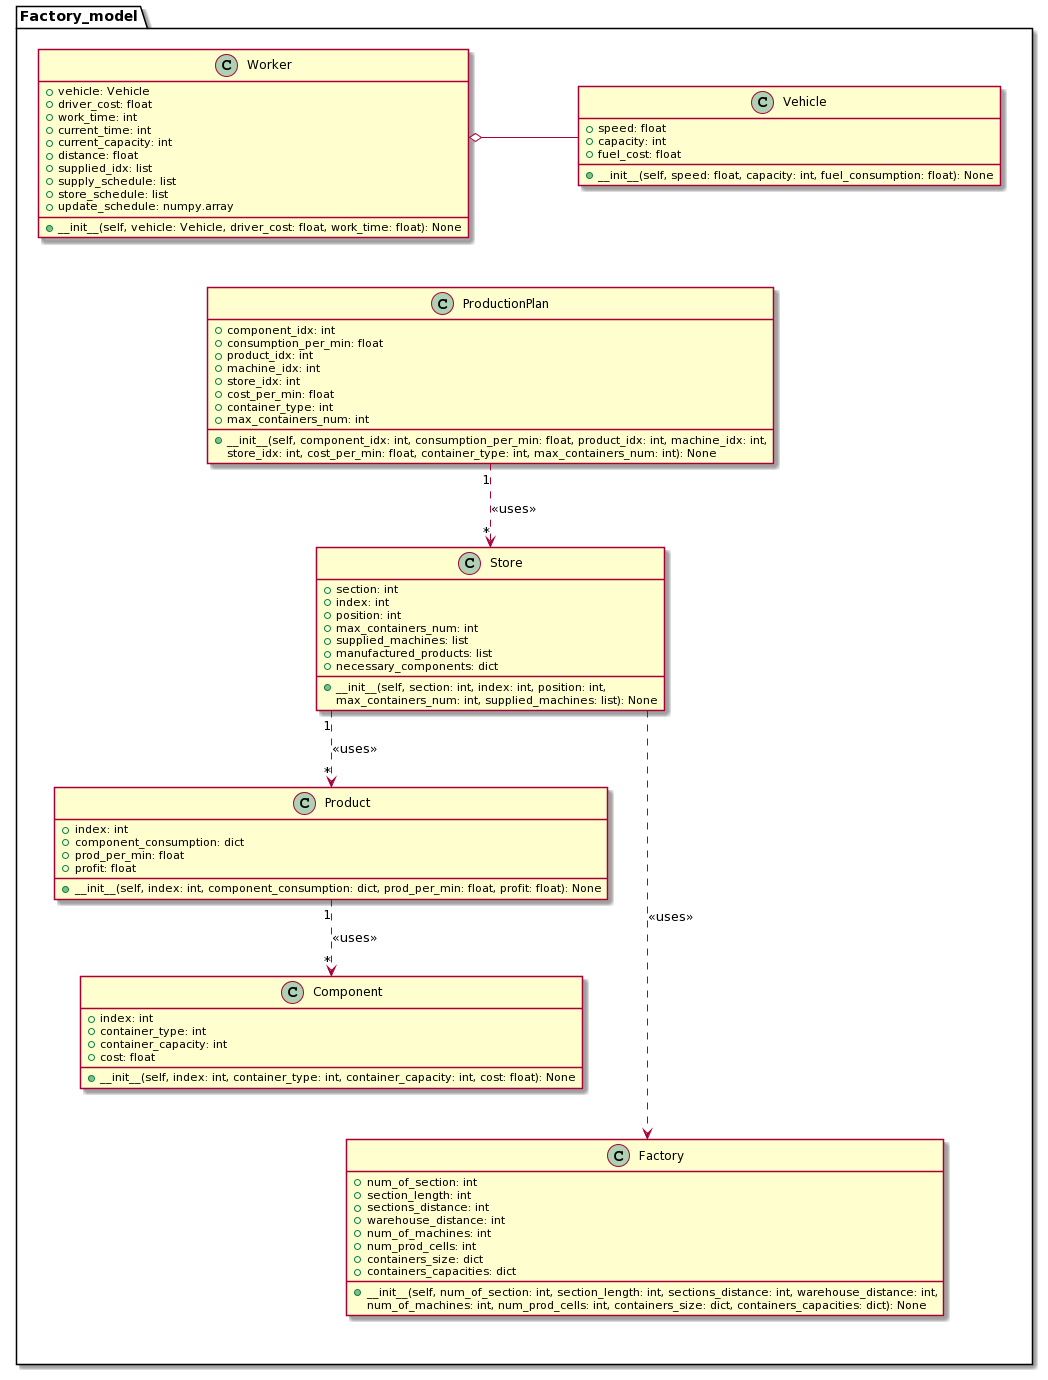

The diagram above was rendered by PlantUML. Its source (embedded in the PNG):
@startuml
package Factory_model {
class Vehicle {
+ __init__(self, speed: float, capacity: int, fuel_consumption: float): None
+ speed: float
+ capacity: int
+ fuel_cost: float
}

class Worker {
+ __init__(self, vehicle: Vehicle, driver_cost: float, work_time: float): None
+ vehicle: Vehicle
+ driver_cost: float
+ work_time: int
+ current_time: int
+ current_capacity: int
+ distance: float
+ supplied_idx: list
+ supply_schedule: list
+ store_schedule: list
+ update_schedule: numpy.array
}

class Store {
+ __init__(self, section: int, index: int, position: int, 
max_containers_num: int, supplied_machines: list): None
+ section: int
+ index: int
+ position: int
+ max_containers_num: int
+ supplied_machines: list
+ manufactured_products: list
+ necessary_components: dict
}

class Factory {
+ __init__(self, num_of_section: int, section_length: int, sections_distance: int, warehouse_distance: int, 
num_of_machines: int, num_prod_cells: int, containers_size: dict, containers_capacities: dict): None
+ num_of_section: int
+ section_length: int
+ sections_distance: int
+ warehouse_distance: int
+ num_of_machines: int
+ num_prod_cells: int
+ containers_size: dict
+ containers_capacities: dict
}

class Product {
+ __init__(self, index: int, component_consumption: dict, prod_per_min: float, profit: float): None
+ index: int
+ component_consumption: dict
+ prod_per_min: float
+ profit: float
}

class Component {
+ __init__(self, index: int, container_type: int, container_capacity: int, cost: float): None
+ index: int
+ container_type: int
+ container_capacity: int
+ cost: float
}

class ProductionPlan {
+ __init__(self, component_idx: int, consumption_per_min: float, product_idx: int, machine_idx: int, 
store_idx: int, cost_per_min: float, container_type: int, max_containers_num: int): None
+ component_idx: int
+ consumption_per_min: float
+ product_idx: int
+ machine_idx: int
+ store_idx: int
+ cost_per_min: float
+ container_type: int
+ max_containers_num: int
}

Worker o-- Vehicle
Product "1" ..> "*" Component : << uses >>
Store "1" ..> "*" Product : << uses >>
ProductionPlan "1" ..> "*" Store : << uses >>
Store ..> Factory : << uses >>

}
@enduml